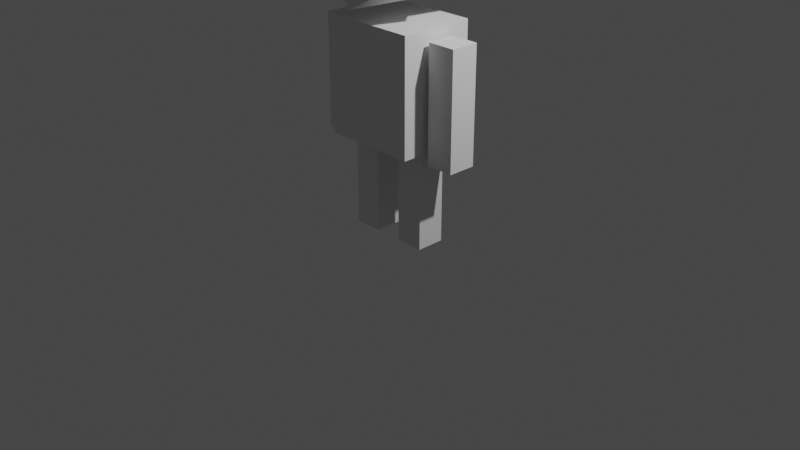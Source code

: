 # Source: SimpleLowPolyCharacter4.blend  (saved by Blender 2.81.16; exported with 4.5.12 LTS)
import bpy
from mathutils import Matrix  # noqa: F401  (used for matrix-valued properties, if any)

bpy.ops.wm.read_factory_settings(use_empty=True)
scene = bpy.context.scene
scene.name = 'Scene'

# ---- collections
col_collection = bpy.data.collections.new('Collection'); scene.collection.children.link(col_collection)
col_collection_2 = bpy.data.collections.new('Collection 2'); scene.collection.children.link(col_collection_2)

# ---- materials (node trees are filled in below, after node groups)
mat_material = bpy.data.materials.new('Material')
mat_material.alpha_threshold = 0.0
mat_material.use_transparent_shadow = False
mat_material.line_color = (0.0, 0.0, 0.0, 1.0)

# ---- material node trees
mat_material.use_nodes = True; mat_material.node_tree.nodes.clear()
_N = mat_material.node_tree.nodes; _L = mat_material.node_tree.links
n0 = _N.new('ShaderNodeOutputMaterial'); n0.name = 'Material Output'; n0.location = (300, 300)
n1 = _N.new('ShaderNodeBsdfPrincipled'); n1.name = 'Principled BSDF'; n1.location = (10, 300)
n1.distribution = 'GGX'
n1.subsurface_method = 'BURLEY'
n1.inputs[2].default_value = 0.4
n1.inputs[3].default_value = 1.45
n1.inputs[27].default_value = (0.0, 0.0, 0.0, 1.0)
n1.inputs[28].default_value = 1.0
_L.new(n1.outputs[0], n0.inputs[0])
n0.is_active_output = True

# ---- world
world_world = bpy.data.worlds.new('World'); scene.world = world_world
world_world.use_nodes = True; world_world.node_tree.nodes.clear()
_N = world_world.node_tree.nodes; _L = world_world.node_tree.links
n0 = _N.new('ShaderNodeOutputWorld'); n0.name = 'World Output'; n0.location = (300, 300)
n1 = _N.new('ShaderNodeBackground'); n1.name = 'Background'; n1.location = (10, 300)
n1.inputs[0].default_value = (0.05088, 0.05088, 0.05088, 1.0)
_L.new(n1.outputs[0], n0.inputs[0])
n0.is_active_output = True
world_world.color = (0.05088, 0.05088, 0.05088)
world_world.use_sun_shadow = False
world_world.sun_shadow_jitter_overblur = 0.0

# ---- cameras
cam_camera = bpy.data.cameras.new('Camera')
cam_camera.clip_end = 100.0
cam_camera.ortho_scale = 7.314

# ---- lights
light_light = bpy.data.lights.new('Light', 'POINT')
light_light.transmission_factor = 0.0
light_light.energy = 1000.0
light_light.shadow_soft_size = 0.1
light_light.shadow_maximum_resolution = 0.006
light_light.use_absolute_resolution = True

# ---- meshes
me_cube = bpy.data.meshes.new('Cube')
me_cube.from_pydata([(0.3815, 0.5, -0.3397), (0.5, -0.4353, 0.5), (0.392, -0.5, -0.5), (5.588e-09, 0.6096, -0.3998), (0.6096, 0.6096, 1.863e-09), (0.6096, -0.4767, 1.863e-09), (-1.863e-09, -0.6096, 0.6096), (-9.313e-10, -0.6096, -0.7297), (0.4768, -1.863e-09, -0.6096), (1.304e-08, -0.7611, 4.657e-09), (0.0, -5.588e-09, -0.7283), (0.7078, 9.313e-09, 0.0), (1.304e-08, 0.8395, 7.451e-09), (5.975e-09, -0.6626, 0.289), (9.662e-09, -0.6875, 0.1381), (0.103, -0.6709, 4.184e-09), (0.09425, -0.6279, 0.2802), (0.09883, -0.6503, 0.1339), (0.2962, -0.5534, 0.2614), (0.3106, -0.5706, 0.1249), (0.2921, -0.5223, 0.1169), (0.08032, -0.6021, 0.1259), (0.2777, -0.5052, 0.2534), (0.07574, -0.5796, 0.2722), (9.99e-09, -0.6884, -0.1439), (0.095, -0.6535, -0.1508), (0.3923, -0.5112, 0.2931), (0.36, -0.5299, 0.2554), (0.05706, -0.7111, 4.395e-09), (0.0522, -0.6434, 0.2841), (0.05262, -0.669, -0.1477), (0.0514, -0.636, 0.3306), (0.2757, -0.5718, -0.2526), (7.233e-09, -0.6685, -0.2918), (8.427e-09, -0.6771, -0.2277), (0.09089, -0.6445, -0.2281), (0.2856, -0.5747, -0.2006), (0.05034, -0.6591, -0.2279), (0.08253, -0.6216, -0.225), (0.2772, -0.5518, -0.1975), (0.2674, -0.5488, -0.2495), (0.04198, -0.6361, -0.2249), (-0.000267, -0.6455, -0.2887), (-0.000267, -0.6541, -0.2247), (0.07738, -0.5877, 0.2197), (0.09589, -0.6359, 0.2277), (0.4054, -0.5209, 0.2047), (0.3662, -0.5355, 0.2076), (0.1022, -0.6485, 0.2836), (0.3679, -0.5506, 0.2589), (0.3041, -0.5741, 0.2648), (0.4003, -0.5319, 0.2965), (0.06014, -0.664, 0.2875), (0.05935, -0.6566, 0.334), (0.4133, -0.5416, 0.2081), (0.3742, -0.5561, 0.211), (0.5785, 0.5, 0.5), (0.6783, 5.958e-09, 0.183), (0.688, -1.863e-09, 0.6096), (0.5785, -0.4353, 0.5), (0.688, 0.6096, 1.863e-09), (0.7567, 5.958e-09, 0.183), (0.6096, 0.721, 1.863e-09), (1.304e-08, 0.9509, 7.451e-09), (1.863e-09, 0.721, 0.6096), (0.5, 0.6114, 0.5), (0.5, 0.5, 0.5869), (0.6096, -1.863e-09, 0.6965), (0.5, -0.4353, 0.5869), (1.863e-09, 0.6096, 0.6965), (-6.519e-09, 8.382e-09, 0.9264), (-1.863e-09, -0.6096, 0.6965), (0.6096, 0.6096, -0.396), (1.304e-08, 0.8395, -0.396), (0.688, 0.6096, -0.396), (0.6783, 5.958e-09, -0.2129), (0.7567, 5.958e-09, -0.2129), (0.6096, 0.721, -0.396), (1.304e-08, 0.9509, -0.396), (0.5, -0.5068, 0.4637), (-1.863e-09, -0.6811, 0.5733), (0.5, -0.5068, 0.5506), (-1.863e-09, -0.6811, 0.6602), (0.6832, -0.1192, 4.657e-10), (0.7004, 8.474e-09, 0.04575), (0.6529, -0.1161, 0.1748), (0.6856, 6.797e-09, 0.1373), (0.693, 7.636e-09, 0.09151), (0.8327, -0.1192, 4.657e-10), (0.8573, 9.313e-09, 0.0), (0.8024, -0.1161, 0.1748), (0.8278, 5.958e-09, 0.183), (0.7542, -0.04139, 0.02185), (0.7168, -0.04139, 0.02185), (0.7314, -0.1164, 0.1529), (0.7542, -0.1188, 0.02185), (0.7314, -0.03906, 0.1529), (0.694, -0.03906, 0.1529), (0.7054, -0.1176, 0.08739), (0.7878, -0.1184, 0.0437), (0.8157, -0.1174, 0.09832), (0.8232, -0.1182, 0.05462), (0.6978, -0.1168, 0.1311), (0.7802, -0.1176, 0.08739), (0.713, -0.1184, 0.0437), (0.7726, -0.1168, 0.1311), (0.7688, -0.1164, 0.1529), (0.694, -0.1164, 0.1529), (0.7915, -0.1188, 0.02185), (0.7168, -0.1188, 0.02185), (0.7726, -0.03945, 0.1311), (0.7764, -0.1172, 0.1092), (0.7016, -0.1172, 0.1092), (0.713, -0.041, 0.0437), (0.784, -0.118, 0.06555), (0.7092, -0.118, 0.06555), (0.7802, -0.04023, 0.08739), (0.7111, -0.1182, 0.05462), (0.7073, -0.1178, 0.07647), (0.7821, -0.1178, 0.07647), (0.7035, -0.1174, 0.09832), (0.6997, -0.117, 0.1202), (0.7745, -0.117, 0.1202), (0.7149, -0.1186, 0.03277), (0.7897, -0.1186, 0.03277), (0.6959, -0.1166, 0.142), (0.7707, -0.1166, 0.142), (0.7783, -0.1174, 0.09832), (0.7859, -0.1182, 0.05462), (0.7802, -0.01738, 0.08739), (0.713, -0.01816, 0.0437), (0.7726, -0.0166, 0.1311), (0.694, -0.01622, 0.1529), (0.7314, -0.01622, 0.1529), (0.7168, -0.01854, 0.02185), (0.7542, -0.01854, 0.02185), (0.7016, -0.01699, 0.1092), (0.7092, -0.01777, 0.06555), (0.7054, -0.01738, 0.08739), (0.7878, -0.01816, 0.0437), (0.6978, -0.0166, 0.1311), (0.7688, -0.01622, 0.1529), (0.7915, -0.01854, 0.02185), (0.7764, -0.01699, 0.1092), (0.784, -0.01777, 0.06555), (0.7111, -0.01796, 0.05462), (0.7073, -0.01757, 0.07647), (0.7821, -0.01757, 0.07647), (0.7035, -0.01719, 0.09832), (0.6997, -0.0168, 0.1202), (0.7745, -0.0168, 0.1202), (0.7149, -0.01835, 0.03277), (0.7897, -0.01835, 0.03277), (0.6959, -0.01641, 0.142), (0.7707, -0.01641, 0.142), (0.7783, -0.01719, 0.09832), (0.7859, -0.01796, 0.05462), (0.7016, -0.03984, 0.1092), (0.7092, -0.04062, 0.06555), (0.7054, -0.04023, 0.08739), (0.7878, -0.041, 0.0437), (0.6978, -0.03945, 0.1311), (0.7688, -0.03906, 0.1529), (0.7915, -0.04139, 0.02185), (0.7764, -0.03984, 0.1092), (0.784, -0.04062, 0.06555), (0.7111, -0.04081, 0.05462), (0.7073, -0.04042, 0.07647), (0.7821, -0.04042, 0.07647), (0.7035, -0.04003, 0.09832), (0.6997, -0.03965, 0.1202), (0.7745, -0.03965, 0.1202), (0.7149, -0.0412, 0.03277), (0.7897, -0.0412, 0.03277), (0.6959, -0.03926, 0.142), (0.7707, -0.03926, 0.142), (0.7783, -0.04003, 0.09832), (0.7859, -0.04081, 0.05462), (0.7168, -0.07437, 0.02185), (0.7542, -0.07437, 0.02185), (0.7333, -0.07224, 0.142), (0.7314, -0.07205, 0.1529), (0.694, -0.07205, 0.1529), (0.7726, -0.07243, 0.1311), (0.7352, -0.07243, 0.1311), (0.713, -0.07399, 0.0437), (0.7504, -0.07399, 0.0437), (0.7802, -0.07321, 0.08739), (0.7428, -0.07321, 0.08739), (0.7523, -0.07418, 0.03277), (0.7016, -0.07282, 0.1092), (0.739, -0.07282, 0.1092), (0.7371, -0.07263, 0.1202), (0.7409, -0.07302, 0.09832), (0.7092, -0.0736, 0.06555), (0.7466, -0.0736, 0.06555), (0.7447, -0.0734, 0.07647), (0.7485, -0.07379, 0.05462), (0.7054, -0.07321, 0.08739), (0.7878, -0.07399, 0.0437), (0.6978, -0.07243, 0.1311), (0.7688, -0.07205, 0.1529), (0.7915, -0.07437, 0.02185), (0.7764, -0.07282, 0.1092), (0.784, -0.0736, 0.06555), (0.7111, -0.07379, 0.05462), (0.7073, -0.0734, 0.07647), (0.7821, -0.0734, 0.07647), (0.7035, -0.07302, 0.09832), (0.6997, -0.07263, 0.1202), (0.7745, -0.07263, 0.1202), (0.7149, -0.07418, 0.03277), (0.7897, -0.07418, 0.03277), (0.6959, -0.07224, 0.142), (0.7707, -0.07224, 0.142), (0.7783, -0.07302, 0.09832), (0.7859, -0.07379, 0.05462)], [], [(30, 28, 9, 24), (59, 61, 58), (28, 14, 9), (19, 18, 22, 20), (8, 2, 7, 10), (0, 8, 10, 3), (17, 19, 20, 21), (23, 44, 21, 20, 22), (17, 45, 16, 29, 13, 14, 28, 15), (18, 16, 23, 22), (45, 17, 21, 44), (25, 30, 24, 34, 37, 35, 36), (26, 31, 53, 51), (27, 47, 55, 49), (26, 51, 54, 46), (25, 15, 28, 30), (12, 4, 0, 3), (15, 25, 36, 32, 33, 7, 2, 5), (36, 35, 38, 39), (0, 4, 11, 8), (32, 36, 39, 40), (41, 43, 42, 40, 39, 38), (33, 32, 40, 42), (35, 37, 41, 38), (37, 34, 43, 41), (16, 45, 44, 23), (54, 51, 53, 52, 48, 50, 49, 55), (16, 18, 50, 48), (31, 29, 52, 53), (47, 46, 54, 55), (29, 16, 48, 52), (18, 27, 49, 50), (29, 31, 26, 46, 47, 27, 18, 19, 17, 15, 5, 1, 6, 13), (67, 58, 56, 66), (57, 4, 72, 75), (61, 60, 56, 58), (86, 84, 87), (60, 61, 76, 74), (1, 57, 61, 59), (64, 65, 62, 63), (79, 59, 81), (66, 56, 65), (67, 70, 71, 68), (66, 69, 70, 67), (64, 69, 66, 65), (6, 1, 79, 80), (67, 68, 59, 58), (4, 12, 73, 72), (60, 62, 65, 56), (75, 72, 74, 76), (72, 73, 78, 77), (72, 77, 74), (12, 63, 78, 73), (63, 62, 77, 78), (61, 57, 75, 76), (62, 60, 74, 77), (80, 79, 81, 82), (71, 6, 80, 82), (1, 59, 79), (68, 71, 82, 81), (68, 81, 59), (57, 85, 90, 91), (86, 57, 91, 89, 11, 84), (4, 87, 84, 11), (57, 86, 87, 4), (57, 1, 85), (85, 1, 5, 2, 8, 11, 83), (100, 101, 88, 89, 91, 90), (83, 11, 89, 88), (88, 101, 128, 99, 124, 108, 95, 109, 123, 104, 117, 115, 118, 98, 120, 112, 121, 102, 125, 107, 94, 106, 126, 105, 122, 111, 127, 100, 90, 85, 83), (94, 107, 132, 133), (119, 103, 129, 147), (126, 106, 141, 154), (111, 122, 150, 143), (99, 128, 156, 139), (122, 105, 131, 150), (128, 114, 144, 156), (108, 124, 152, 142), (124, 99, 139, 152), (118, 115, 137, 146), (98, 118, 146, 138), (121, 112, 136, 149), (103, 127, 155, 129), (102, 121, 149, 140), (127, 111, 143, 155), (123, 109, 134, 151), (104, 123, 151, 130), (117, 104, 130, 145), (115, 117, 145, 137), (120, 98, 138, 148), (95, 108, 142, 135), (109, 95, 135, 134), (112, 120, 148, 136), (125, 102, 140, 153), (149, 136, 157, 170), (140, 149, 170, 161), (153, 140, 161, 174), (132, 153, 174, 97), (148, 138, 159, 169), (136, 148, 169, 157), (142, 152, 173, 163), (152, 139, 160, 173), (139, 156, 177, 160), (144, 147, 168, 165), (156, 144, 165, 177), (147, 129, 116, 168), (151, 134, 93, 172), (134, 135, 92, 93), (130, 151, 172, 113), (135, 142, 163, 92), (129, 155, 176, 116), (146, 137, 158, 167), (155, 143, 164, 176), (138, 146, 167, 159), (133, 132, 97, 96), (143, 150, 171, 164), (141, 133, 96, 162), (150, 131, 110, 171), (105, 126, 154, 131), (106, 94, 133, 141), (114, 119, 147, 144), (107, 125, 153, 132), (167, 158, 194, 206), (176, 164, 203, 215), (159, 167, 206, 198), (164, 171, 210, 203), (162, 96, 181, 201), (171, 110, 183, 210), (110, 175, 214, 183), (166, 113, 185, 205), (175, 162, 201, 214), (96, 97, 182, 181), (158, 166, 205, 194), (170, 157, 190, 209), (161, 170, 209, 200), (174, 161, 200, 213), (97, 174, 213, 182), (169, 159, 198, 208), (157, 169, 208, 190), (163, 173, 212, 202), (173, 160, 199, 212), (160, 177, 216, 199), (165, 168, 207, 204), (177, 165, 204, 216), (168, 116, 187, 207), (172, 93, 178, 211), (137, 145, 166, 158), (154, 141, 162, 175), (145, 130, 113, 166), (131, 154, 175, 110), (213, 200, 184, 180), (211, 178, 179, 189), (209, 190, 191, 192), (208, 198, 188, 193), (206, 194, 195, 196), (205, 185, 186, 197), (194, 205, 197, 195), (198, 206, 196, 188), (188, 196, 207, 187), (196, 195, 204, 207), (190, 208, 193, 191), (200, 209, 192, 184), (184, 192, 210, 183), (192, 191, 203, 210), (185, 211, 189, 186), (186, 189, 212, 199), (189, 179, 202, 212), (182, 213, 180, 181), (181, 180, 214, 201), (180, 184, 183, 214), (191, 193, 215, 203), (193, 188, 187, 215), (195, 197, 216, 204), (197, 186, 199, 216), (116, 176, 215, 187), (92, 163, 202, 179), (93, 92, 179, 178), (113, 172, 211, 185), (103, 119, 114, 128, 101, 100, 127)])
_uv = me_cube.uv_layers.new(name='UVMap')
_uv.uv.foreach_set('vector', [0.4708, 0.8669, 0.5, 0.8655, 0.5, 0.8767, 0.4716, 0.8775, 0.6667, 0.7917, 0.5396, 0.625, 0.6319, 0.625, 0.5, 0.8655, 0.5295, 0.8775, 0.5, 0.8767, 0.5339, 0.8177, 0.5709, 0.8226, 0.5709, 0.8226, 0.5339, 0.8177, 0.3681, 0.625, 0.3333, 0.7917, 0.2448, 0.7552, 0.2483, 0.625, 0.3333, 0.4583, 0.3681, 0.625, 0.2483, 0.625, 0.2448, 0.4948, 0.5309, 0.8585, 0.5339, 0.8177, 0.5339, 0.8177, 0.5309, 0.8585, 0.5646, 0.8606, 0.5525, 0.8599, 0.5309, 0.8585, 0.5339, 0.8177, 0.5709, 0.8226, 0.5309, 0.8585, 0.5525, 0.8599, 0.5646, 0.8606, 0.5633, 0.8686, 0.5617, 0.8784, 0.5295, 0.8775, 0.5, 0.8655, 0.5, 0.8565, 0.5709, 0.8226, 0.5646, 0.8606, 0.5646, 0.8606, 0.5709, 0.8226, 0.5525, 0.8599, 0.5309, 0.8585, 0.5309, 0.8585, 0.5525, 0.8599, 0.4702, 0.8584, 0.4708, 0.8669, 0.4716, 0.8775, 0.457, 0.8779, 0.4559, 0.8676, 0.455, 0.8594, 0.4506, 0.8197, 0.5862, 0.8054, 0.5737, 0.8691, 0.5737, 0.8691, 0.5862, 0.8054, 0.5729, 0.8106, 0.5592, 0.8085, 0.5592, 0.8085, 0.5729, 0.8106, 0.5862, 0.8054, 0.5862, 0.8054, 0.5602, 0.8011, 0.5602, 0.8011, 0.4702, 0.8584, 0.5, 0.8565, 0.5, 0.8655, 0.4708, 0.8669, 0.5, 0.3733, 0.5, 0.4931, 0.3333, 0.4583, 0.3698, 0.3698, 0.5, 0.8565, 0.4702, 0.8584, 0.4506, 0.8197, 0.4378, 0.8215, 0.4459, 0.8782, 0.3698, 0.8802, 0.3333, 0.7917, 0.5, 0.7569, 0.4506, 0.8197, 0.455, 0.8594, 0.455, 0.8594, 0.4506, 0.8197, 0.3333, 0.4583, 0.5, 0.4931, 0.5, 0.625, 0.3681, 0.625, 0.4378, 0.8215, 0.4506, 0.8197, 0.4506, 0.8197, 0.4378, 0.8215, 0.4559, 0.8676, 0.457, 0.8779, 0.4459, 0.8782, 0.4378, 0.8215, 0.4506, 0.8197, 0.455, 0.8594, 0.4459, 0.8782, 0.4378, 0.8215, 0.4378, 0.8215, 0.4459, 0.8782, 0.455, 0.8594, 0.4559, 0.8676, 0.4559, 0.8676, 0.455, 0.8594, 0.4559, 0.8676, 0.457, 0.8779, 0.457, 0.8779, 0.4559, 0.8676, 0.5646, 0.8606, 0.5525, 0.8599, 0.5525, 0.8599, 0.5646, 0.8606, 0.5602, 0.8011, 0.5862, 0.8054, 0.5737, 0.8691, 0.5633, 0.8686, 0.5646, 0.8606, 0.5709, 0.8226, 0.5729, 0.8106, 0.5592, 0.8085, 0.5646, 0.8606, 0.5709, 0.8226, 0.5709, 0.8226, 0.5646, 0.8606, 0.5737, 0.8691, 0.5633, 0.8686, 0.5633, 0.8686, 0.5737, 0.8691, 0.5592, 0.8085, 0.5602, 0.8011, 0.5602, 0.8011, 0.5592, 0.8085, 0.5633, 0.8686, 0.5646, 0.8606, 0.5646, 0.8606, 0.5633, 0.8686, 0.5709, 0.8226, 0.5729, 0.8106, 0.5729, 0.8106, 0.5709, 0.8226, 0.5633, 0.8686, 0.5737, 0.8691, 0.5862, 0.8054, 0.5602, 0.8011, 0.5592, 0.8085, 0.5729, 0.8106, 0.5709, 0.8226, 0.5339, 0.8177, 0.5309, 0.8585, 0.5, 0.8565, 0.5, 0.7569, 0.6667, 0.7917, 0.6302, 0.8802, 0.5617, 0.8784, 0.6319, 0.625, 0.6319, 0.625, 0.6667, 0.4583, 0.6667, 0.4583, 0.5396, 0.625, 0.5, 0.4931, 0.5, 0.4931, 0.5396, 0.625, 0.5396, 0.625, 0.5, 0.4931, 0.6667, 0.4583, 0.6319, 0.625, 0.5297, 0.625, 0.5099, 0.625, 0.5198, 0.625, 0.5, 0.4931, 0.5396, 0.625, 0.5396, 0.625, 0.5, 0.4931, 0.6667, 0.7917, 0.5396, 0.625, 0.5396, 0.625, 0.6667, 0.7917, 0.6302, 0.3698, 0.6667, 0.4583, 0.5, 0.4931, 0.5, 0.3733, 0.6667, 0.7917, 0.6667, 0.7917, 0.6667, 0.7917, 0.6667, 0.4583, 0.6667, 0.4583, 0.6667, 0.4583, 0.6319, 0.625, 0.7517, 0.625, 0.7552, 0.7552, 0.6667, 0.7917, 0.6667, 0.4583, 0.7552, 0.4948, 0.7517, 0.625, 0.6319, 0.625, 0.6302, 0.3698, 0.7552, 0.4948, 0.6667, 0.4583, 0.6667, 0.4583, 0.6302, 0.8802, 0.6667, 0.7917, 0.6667, 0.7917, 0.6302, 0.8802, 0.6319, 0.625, 0.6667, 0.7917, 0.6667, 0.7917, 0.6319, 0.625, 0.5, 0.4931, 0.5, 0.3733, 0.5, 0.3733, 0.5, 0.4931, 0.5, 0.4931, 0.5, 0.4931, 0.6667, 0.4583, 0.6667, 0.4583, 0.5396, 0.625, 0.5, 0.4931, 0.5, 0.4931, 0.5396, 0.625, 0.5, 0.4931, 0.5, 0.3733, 0.5, 0.3733, 0.5, 0.4931, 0.5, 0.4931, 0.5, 0.4931, 0.5, 0.4931, 0.0, 0.0, 0.0, 0.0, 0.0, 0.0, 0.0, 0.0, 0.5, 0.3733, 0.5, 0.4931, 0.5, 0.4931, 0.5, 0.3733, 0.5396, 0.625, 0.5396, 0.625, 0.5396, 0.625, 0.5396, 0.625, 0.5, 0.4931, 0.5, 0.4931, 0.5, 0.4931, 0.5, 0.4931, 0.6302, 0.8802, 0.6667, 0.7917, 0.6667, 0.7917, 0.6302, 0.8802, 0.0, 0.0, 0.0, 0.0, 0.0, 0.0, 0.0, 0.0, 0.6667, 0.7917, 0.6667, 0.7917, 0.6667, 0.7917, 0.6667, 0.7917, 0.7552, 0.7552, 0.7552, 0.7552, 0.6667, 0.7917, 0.6667, 0.7917, 0.6667, 0.7917, 0.6667, 0.7917, 0.5396, 0.625, 0.5422, 0.6606, 0.5422, 0.6606, 0.5396, 0.625, 0.5297, 0.625, 0.5396, 0.625, 0.5396, 0.625, 0.5, 0.625, 0.5, 0.625, 0.5099, 0.625, 0.5, 0.4931, 0.5198, 0.625, 0.5099, 0.625, 0.5, 0.625, 0.5396, 0.625, 0.5297, 0.625, 0.5198, 0.625, 0.5, 0.4931, 0.5396, 0.625, 0.6667, 0.7917, 0.5422, 0.6606, 0.5422, 0.6606, 0.6667, 0.7917, 0.5, 0.7569, 0.3333, 0.7917, 0.3681, 0.625, 0.5, 0.625, 0.5, 0.658, 0.5237, 0.6595, 0.5132, 0.6588, 0.5, 0.658, 0.5, 0.625, 0.5396, 0.625, 0.5422, 0.6606, 0.5, 0.658, 0.5, 0.625, 0.5, 0.625, 0.5, 0.658, 0.5, 0.658, 0.5132, 0.6588, 0.5132, 0.6588, 0.5106, 0.6586, 0.5079, 0.6585, 0.5053, 0.6583, 0.5053, 0.6583, 0.5053, 0.6583, 0.5079, 0.6585, 0.5106, 0.6586, 0.5132, 0.6588, 0.5158, 0.659, 0.5185, 0.6591, 0.5211, 0.6593, 0.5237, 0.6595, 0.5264, 0.6596, 0.529, 0.6598, 0.5317, 0.6599, 0.5343, 0.6601, 0.5369, 0.6603, 0.5369, 0.6603, 0.5369, 0.6603, 0.5343, 0.6601, 0.5317, 0.6599, 0.529, 0.6598, 0.5264, 0.6596, 0.5237, 0.6595, 0.5237, 0.6595, 0.5422, 0.6606, 0.5422, 0.6606, 0.5, 0.658, 0.5369, 0.6603, 0.5369, 0.6603, 0.5369, 0.6603, 0.5369, 0.6603, 0.5185, 0.6591, 0.5211, 0.6593, 0.5211, 0.6593, 0.5185, 0.6591, 0.5343, 0.6601, 0.5369, 0.6603, 0.5369, 0.6603, 0.5343, 0.6601, 0.5264, 0.6596, 0.529, 0.6598, 0.529, 0.6598, 0.5264, 0.6596, 0.5106, 0.6586, 0.5132, 0.6588, 0.5132, 0.6588, 0.5106, 0.6586, 0.529, 0.6598, 0.5317, 0.6599, 0.5317, 0.6599, 0.529, 0.6598, 0.5132, 0.6588, 0.5158, 0.659, 0.5158, 0.659, 0.5132, 0.6588, 0.5053, 0.6583, 0.5079, 0.6585, 0.5079, 0.6585, 0.5053, 0.6583, 0.5079, 0.6585, 0.5106, 0.6586, 0.5106, 0.6586, 0.5079, 0.6585, 0.5185, 0.6591, 0.5158, 0.659, 0.5158, 0.659, 0.5185, 0.6591, 0.5211, 0.6593, 0.5185, 0.6591, 0.5185, 0.6591, 0.5211, 0.6593, 0.529, 0.6598, 0.5264, 0.6596, 0.5264, 0.6596, 0.529, 0.6598, 0.5211, 0.6593, 0.5237, 0.6595, 0.5237, 0.6595, 0.5211, 0.6593, 0.5317, 0.6599, 0.529, 0.6598, 0.529, 0.6598, 0.5317, 0.6599, 0.5237, 0.6595, 0.5264, 0.6596, 0.5264, 0.6596, 0.5237, 0.6595, 0.5079, 0.6585, 0.5053, 0.6583, 0.5053, 0.6583, 0.5079, 0.6585, 0.5106, 0.6586, 0.5079, 0.6585, 0.5079, 0.6585, 0.5106, 0.6586, 0.5132, 0.6588, 0.5106, 0.6586, 0.5106, 0.6586, 0.5132, 0.6588, 0.5158, 0.659, 0.5132, 0.6588, 0.5132, 0.6588, 0.5158, 0.659, 0.5237, 0.6595, 0.5211, 0.6593, 0.5211, 0.6593, 0.5237, 0.6595, 0.5053, 0.6583, 0.5053, 0.6583, 0.5053, 0.6583, 0.5053, 0.6583, 0.5053, 0.6583, 0.5053, 0.6583, 0.5053, 0.6583, 0.5053, 0.6583, 0.5264, 0.6596, 0.5237, 0.6595, 0.5237, 0.6595, 0.5264, 0.6596, 0.5343, 0.6601, 0.5317, 0.6599, 0.5317, 0.6599, 0.5343, 0.6601, 0.529, 0.6598, 0.5264, 0.6596, 0.5264, 0.6596, 0.529, 0.6598, 0.5317, 0.6599, 0.529, 0.6598, 0.529, 0.6598, 0.5317, 0.6599, 0.5343, 0.6601, 0.5317, 0.6599, 0.5317, 0.6599, 0.5343, 0.6601, 0.5369, 0.6603, 0.5343, 0.6601, 0.5343, 0.6601, 0.5369, 0.6603, 0.5237, 0.6595, 0.5211, 0.6593, 0.5211, 0.6593, 0.5237, 0.6595, 0.5264, 0.6596, 0.5237, 0.6595, 0.5237, 0.6595, 0.5264, 0.6596, 0.5053, 0.6583, 0.5079, 0.6585, 0.5079, 0.6585, 0.5053, 0.6583, 0.5079, 0.6585, 0.5106, 0.6586, 0.5106, 0.6586, 0.5079, 0.6585, 0.5106, 0.6586, 0.5132, 0.6588, 0.5132, 0.6588, 0.5106, 0.6586, 0.5158, 0.659, 0.5185, 0.6591, 0.5185, 0.6591, 0.5158, 0.659, 0.5132, 0.6588, 0.5158, 0.659, 0.5158, 0.659, 0.5132, 0.6588, 0.5185, 0.6591, 0.5211, 0.6593, 0.5211, 0.6593, 0.5185, 0.6591, 0.5079, 0.6585, 0.5053, 0.6583, 0.5053, 0.6583, 0.5079, 0.6585, 0.5053, 0.6583, 0.5053, 0.6583, 0.5053, 0.6583, 0.5053, 0.6583, 0.5106, 0.6586, 0.5079, 0.6585, 0.5079, 0.6585, 0.5106, 0.6586, 0.5053, 0.6583, 0.5053, 0.6583, 0.5053, 0.6583, 0.5053, 0.6583, 0.5211, 0.6593, 0.5237, 0.6595, 0.5237, 0.6595, 0.5211, 0.6593, 0.5185, 0.6591, 0.5158, 0.659, 0.5158, 0.659, 0.5185, 0.6591, 0.5237, 0.6595, 0.5264, 0.6596, 0.5264, 0.6596, 0.5237, 0.6595, 0.5211, 0.6593, 0.5185, 0.6591, 0.5185, 0.6591, 0.5211, 0.6593, 0.5369, 0.6603, 0.5369, 0.6603, 0.5369, 0.6603, 0.5369, 0.6603, 0.5264, 0.6596, 0.529, 0.6598, 0.529, 0.6598, 0.5264, 0.6596, 0.5369, 0.6603, 0.5369, 0.6603, 0.5369, 0.6603, 0.5369, 0.6603, 0.529, 0.6598, 0.5317, 0.6599, 0.5317, 0.6599, 0.529, 0.6598, 0.5317, 0.6599, 0.5343, 0.6601, 0.5343, 0.6601, 0.5317, 0.6599, 0.5369, 0.6603, 0.5369, 0.6603, 0.5369, 0.6603, 0.5369, 0.6603, 0.5158, 0.659, 0.5185, 0.6591, 0.5185, 0.6591, 0.5158, 0.659, 0.5369, 0.6603, 0.5343, 0.6601, 0.5343, 0.6601, 0.5369, 0.6603, 0.5185, 0.6591, 0.5158, 0.659, 0.5158, 0.659, 0.5185, 0.6591, 0.5237, 0.6595, 0.5264, 0.6596, 0.5264, 0.6596, 0.5237, 0.6595, 0.5211, 0.6593, 0.5185, 0.6591, 0.5185, 0.6591, 0.5211, 0.6593, 0.5264, 0.6596, 0.529, 0.6598, 0.529, 0.6598, 0.5264, 0.6596, 0.5369, 0.6603, 0.5369, 0.6603, 0.5369, 0.6603, 0.5369, 0.6603, 0.529, 0.6598, 0.5317, 0.6599, 0.5317, 0.6599, 0.529, 0.6598, 0.5317, 0.6599, 0.5343, 0.6601, 0.5343, 0.6601, 0.5317, 0.6599, 0.5132, 0.6588, 0.5106, 0.6586, 0.5106, 0.6586, 0.5132, 0.6588, 0.5343, 0.6601, 0.5369, 0.6603, 0.5369, 0.6603, 0.5343, 0.6601, 0.5369, 0.6603, 0.5369, 0.6603, 0.5369, 0.6603, 0.5369, 0.6603, 0.5158, 0.659, 0.5132, 0.6588, 0.5132, 0.6588, 0.5158, 0.659, 0.529, 0.6598, 0.5264, 0.6596, 0.5264, 0.6596, 0.529, 0.6598, 0.5317, 0.6599, 0.529, 0.6598, 0.529, 0.6598, 0.5317, 0.6599, 0.5343, 0.6601, 0.5317, 0.6599, 0.5317, 0.6599, 0.5343, 0.6601, 0.5369, 0.6603, 0.5343, 0.6601, 0.5343, 0.6601, 0.5369, 0.6603, 0.5237, 0.6595, 0.5211, 0.6593, 0.5211, 0.6593, 0.5237, 0.6595, 0.5264, 0.6596, 0.5237, 0.6595, 0.5237, 0.6595, 0.5264, 0.6596, 0.5053, 0.6583, 0.5079, 0.6585, 0.5079, 0.6585, 0.5053, 0.6583, 0.5079, 0.6585, 0.5106, 0.6586, 0.5106, 0.6586, 0.5079, 0.6585, 0.5106, 0.6586, 0.5132, 0.6588, 0.5132, 0.6588, 0.5106, 0.6586, 0.5158, 0.659, 0.5185, 0.6591, 0.5185, 0.6591, 0.5158, 0.659, 0.5132, 0.6588, 0.5158, 0.659, 0.5158, 0.659, 0.5132, 0.6588, 0.5185, 0.6591, 0.5211, 0.6593, 0.5211, 0.6593, 0.5185, 0.6591, 0.5079, 0.6585, 0.5053, 0.6583, 0.5053, 0.6583, 0.5079, 0.6585, 0.5158, 0.659, 0.5132, 0.6588, 0.5132, 0.6588, 0.5158, 0.659, 0.5343, 0.6601, 0.5369, 0.6603, 0.5369, 0.6603, 0.5343, 0.6601, 0.5132, 0.6588, 0.5106, 0.6586, 0.5106, 0.6586, 0.5132, 0.6588, 0.5317, 0.6599, 0.5343, 0.6601, 0.5343, 0.6601, 0.5317, 0.6599, 0.5343, 0.6601, 0.5317, 0.6599, 0.5317, 0.6599, 0.5343, 0.6601, 0.5079, 0.6585, 0.5053, 0.6583, 0.5053, 0.6583, 0.5079, 0.6585, 0.529, 0.6598, 0.5264, 0.6596, 0.5264, 0.6596, 0.529, 0.6598, 0.5237, 0.6595, 0.5211, 0.6593, 0.5211, 0.6593, 0.5237, 0.6595, 0.5185, 0.6591, 0.5158, 0.659, 0.5158, 0.659, 0.5185, 0.6591, 0.5132, 0.6588, 0.5106, 0.6586, 0.5106, 0.6586, 0.5132, 0.6588, 0.5158, 0.659, 0.5132, 0.6588, 0.5132, 0.6588, 0.5158, 0.659, 0.5211, 0.6593, 0.5185, 0.6591, 0.5185, 0.6591, 0.5211, 0.6593, 0.5211, 0.6593, 0.5185, 0.6591, 0.5185, 0.6591, 0.5211, 0.6593, 0.5185, 0.6591, 0.5158, 0.659, 0.5158, 0.659, 0.5185, 0.6591, 0.5264, 0.6596, 0.5237, 0.6595, 0.5237, 0.6595, 0.5264, 0.6596, 0.5317, 0.6599, 0.529, 0.6598, 0.529, 0.6598, 0.5317, 0.6599, 0.5317, 0.6599, 0.529, 0.6598, 0.529, 0.6598, 0.5317, 0.6599, 0.529, 0.6598, 0.5264, 0.6596, 0.5264, 0.6596, 0.529, 0.6598, 0.5106, 0.6586, 0.5079, 0.6585, 0.5079, 0.6585, 0.5106, 0.6586, 0.5106, 0.6586, 0.5079, 0.6585, 0.5079, 0.6585, 0.5106, 0.6586, 0.5079, 0.6585, 0.5053, 0.6583, 0.5053, 0.6583, 0.5079, 0.6585, 0.5369, 0.6603, 0.5343, 0.6601, 0.5343, 0.6601, 0.5369, 0.6603, 0.5369, 0.6603, 0.5343, 0.6601, 0.5343, 0.6601, 0.5369, 0.6603, 0.5343, 0.6601, 0.5317, 0.6599, 0.5317, 0.6599, 0.5343, 0.6601, 0.5264, 0.6596, 0.5237, 0.6595, 0.5237, 0.6595, 0.5264, 0.6596, 0.5237, 0.6595, 0.5211, 0.6593, 0.5211, 0.6593, 0.5237, 0.6595, 0.5158, 0.659, 0.5132, 0.6588, 0.5132, 0.6588, 0.5158, 0.659, 0.5132, 0.6588, 0.5106, 0.6586, 0.5106, 0.6586, 0.5132, 0.6588, 0.5211, 0.6593, 0.5237, 0.6595, 0.5237, 0.6595, 0.5211, 0.6593, 0.5053, 0.6583, 0.5053, 0.6583, 0.5053, 0.6583, 0.5053, 0.6583, 0.5053, 0.6583, 0.5053, 0.6583, 0.5053, 0.6583, 0.5053, 0.6583, 0.5106, 0.6586, 0.5079, 0.6585, 0.5079, 0.6585, 0.5106, 0.6586, 0.5211, 0.6593, 0.5185, 0.6591, 0.5158, 0.659, 0.5132, 0.6588, 0.5132, 0.6588, 0.5237, 0.6595, 0.5237, 0.6595])
me_cube.materials.append(mat_material)
me_cube.use_remesh_preserve_volume = False
me_cube.use_remesh_preserve_attributes = False
me_cube.use_mirror_vertex_groups = False
me_cube.update()
me_cube_001 = bpy.data.meshes.new('Cube.001')
me_cube_001.from_pydata([(-1.0, -1.0, -1.0), (-1.0, -1.0, 1.0), (-1.0, 1.0, -1.0), (-1.0, 1.0, 1.0), (1.0, -1.0, -1.0), (1.0, -1.0, 1.0), (1.0, 1.0, -1.0), (1.0, 1.0, 1.0)], [], [(0, 1, 3, 2), (2, 3, 7, 6), (6, 7, 5, 4), (4, 5, 1, 0), (2, 6, 4, 0), (7, 3, 1, 5)])
_uv = me_cube_001.uv_layers.new(name='UVMap')
_uv.uv.foreach_set('vector', [0.375, 0.0, 0.625, 0.0, 0.625, 0.25, 0.375, 0.25, 0.375, 0.25, 0.625, 0.25, 0.625, 0.5, 0.375, 0.5, 0.375, 0.5, 0.625, 0.5, 0.625, 0.75, 0.375, 0.75, 0.375, 0.75, 0.625, 0.75, 0.625, 1.0, 0.375, 1.0, 0.125, 0.5, 0.375, 0.5, 0.375, 0.75, 0.125, 0.75, 0.625, 0.5, 0.875, 0.5, 0.875, 0.75, 0.625, 0.75])
me_cube_001.use_remesh_fix_poles = True
me_cube_001.use_remesh_preserve_attributes = False
me_cube_001.use_mirror_vertex_groups = False
me_cube_001.update()
me_cube_002 = bpy.data.meshes.new('Cube.002')
me_cube_002.from_pydata([(-1.0, -1.0, -1.0), (-1.0, -1.0, 1.0), (-1.0, 1.0, -1.0), (-1.0, 1.0, 1.0), (1.0, -1.0, -1.0), (1.0, -1.0, 1.0), (1.0, 1.0, -1.0), (1.0, 1.0, 1.0)], [], [(0, 1, 3, 2), (2, 3, 7, 6), (6, 7, 5, 4), (4, 5, 1, 0), (2, 6, 4, 0), (7, 3, 1, 5)])
_uv = me_cube_002.uv_layers.new(name='UVMap')
_uv.uv.foreach_set('vector', [0.375, 0.0, 0.625, 0.0, 0.625, 0.25, 0.375, 0.25, 0.375, 0.25, 0.625, 0.25, 0.625, 0.5, 0.375, 0.5, 0.375, 0.5, 0.625, 0.5, 0.625, 0.75, 0.375, 0.75, 0.375, 0.75, 0.625, 0.75, 0.625, 1.0, 0.375, 1.0, 0.125, 0.5, 0.375, 0.5, 0.375, 0.75, 0.125, 0.75, 0.625, 0.5, 0.875, 0.5, 0.875, 0.75, 0.625, 0.75])
me_cube_002.use_remesh_fix_poles = True
me_cube_002.use_remesh_preserve_attributes = False
me_cube_002.use_mirror_vertex_groups = False
me_cube_002.update()
me_cube_003 = bpy.data.meshes.new('Cube.003')
me_cube_003.from_pydata([(-1.0, -1.0, -1.0), (-1.0, -1.0, 1.0), (-1.0, 1.0, -1.0), (-1.0, 1.0, 1.0), (1.0, -1.0, -1.0), (1.0, -1.0, 1.0), (1.0, 1.0, -1.0), (1.0, 1.0, 1.0)], [], [(0, 1, 3, 2), (2, 3, 7, 6), (6, 7, 5, 4), (4, 5, 1, 0), (2, 6, 4, 0), (7, 3, 1, 5)])
_uv = me_cube_003.uv_layers.new(name='UVMap')
_uv.uv.foreach_set('vector', [0.375, 0.0, 0.625, 0.0, 0.625, 0.25, 0.375, 0.25, 0.375, 0.25, 0.625, 0.25, 0.625, 0.5, 0.375, 0.5, 0.375, 0.5, 0.625, 0.5, 0.625, 0.75, 0.375, 0.75, 0.375, 0.75, 0.625, 0.75, 0.625, 1.0, 0.375, 1.0, 0.125, 0.5, 0.375, 0.5, 0.375, 0.75, 0.125, 0.75, 0.625, 0.5, 0.875, 0.5, 0.875, 0.75, 0.625, 0.75])
me_cube_003.use_remesh_fix_poles = True
me_cube_003.use_remesh_preserve_attributes = False
me_cube_003.use_mirror_vertex_groups = False
me_cube_003.update()
me_cube_004 = bpy.data.meshes.new('Cube.004')
me_cube_004.from_pydata([(-1.0, -1.0, -1.0), (-1.0, -1.0, 1.0), (-1.0, 1.0, -1.0), (-1.0, 1.0, 1.0), (1.0, -1.0, -1.0), (1.0, -1.0, 1.0), (1.0, 1.0, -1.0), (1.0, 1.0, 1.0)], [], [(0, 1, 3, 2), (2, 3, 7, 6), (6, 7, 5, 4), (4, 5, 1, 0), (2, 6, 4, 0), (7, 3, 1, 5)])
_uv = me_cube_004.uv_layers.new(name='UVMap')
_uv.uv.foreach_set('vector', [0.375, 0.0, 0.625, 0.0, 0.625, 0.25, 0.375, 0.25, 0.375, 0.25, 0.625, 0.25, 0.625, 0.5, 0.375, 0.5, 0.375, 0.5, 0.625, 0.5, 0.625, 0.75, 0.375, 0.75, 0.375, 0.75, 0.625, 0.75, 0.625, 1.0, 0.375, 1.0, 0.125, 0.5, 0.375, 0.5, 0.375, 0.75, 0.125, 0.75, 0.625, 0.5, 0.875, 0.5, 0.875, 0.75, 0.625, 0.75])
me_cube_004.use_remesh_fix_poles = True
me_cube_004.use_remesh_preserve_attributes = False
me_cube_004.use_mirror_vertex_groups = False
me_cube_004.update()
me_cube_005 = bpy.data.meshes.new('Cube.005')
me_cube_005.from_pydata([(-1.0, -1.0, -1.0), (-1.0, -1.0, 1.0), (-1.0, 1.0, -1.0), (-1.0, 1.0, 1.0), (1.0, -1.0, -1.0), (1.0, -1.0, 1.0), (1.0, 1.0, -1.0), (1.0, 1.0, 1.0)], [], [(0, 1, 3, 2), (2, 3, 7, 6), (6, 7, 5, 4), (4, 5, 1, 0), (2, 6, 4, 0), (7, 3, 1, 5)])
_uv = me_cube_005.uv_layers.new(name='UVMap')
_uv.uv.foreach_set('vector', [0.375, 0.0, 0.625, 0.0, 0.625, 0.25, 0.375, 0.25, 0.375, 0.25, 0.625, 0.25, 0.625, 0.5, 0.375, 0.5, 0.375, 0.5, 0.625, 0.5, 0.625, 0.75, 0.375, 0.75, 0.375, 0.75, 0.625, 0.75, 0.625, 1.0, 0.375, 1.0, 0.125, 0.5, 0.375, 0.5, 0.375, 0.75, 0.125, 0.75, 0.625, 0.5, 0.875, 0.5, 0.875, 0.75, 0.625, 0.75])
me_cube_005.use_remesh_fix_poles = True
me_cube_005.use_remesh_preserve_attributes = False
me_cube_005.use_mirror_vertex_groups = False
me_cube_005.update()
me_plane = bpy.data.meshes.new('Plane')
me_plane.from_pydata([], [], [])
_uv = me_plane.uv_layers.new(name='UVMap')
_uv.uv.foreach_set('vector', [])
me_plane.use_remesh_fix_poles = True
me_plane.use_remesh_preserve_attributes = False
me_plane.use_mirror_vertex_groups = False
me_plane.update()

# ---- objects
ob_light = bpy.data.objects.new('Light', light_light)
ob_camera = bpy.data.objects.new('Camera', cam_camera)
ob_cube = bpy.data.objects.new('Cube', me_cube)
ob_cube_001 = bpy.data.objects.new('Cube.001', me_cube_001)
ob_cube_002 = bpy.data.objects.new('Cube.002', me_cube_002)
ob_cube_003 = bpy.data.objects.new('Cube.003', me_cube_003)
ob_cube_004 = bpy.data.objects.new('Cube.004', me_cube_004)
ob_cube_005 = bpy.data.objects.new('Cube.005', me_cube_005)
ob_plane = bpy.data.objects.new('Plane', me_plane)

# ---- transforms, parenting, visibility, modifiers, constraints
ob_light.location = (4.076, 1.005, 5.904)
ob_light.rotation_euler = (0.6503, 0.05522, 1.866)
ob_light.lock_rotations_4d = False
ob_light.empty_display_type = 'ARROWS'
ob_light.color = (0.0, 0.0, 0.0, 0.0)
ob_light.lineart.crease_threshold = 0.0
ob_camera.location = (7.359, -6.926, 4.958)
ob_camera.rotation_euler = (1.109, 0.0, 0.8149)
ob_camera.lock_rotations_4d = False
ob_camera.empty_display_type = 'ARROWS'
ob_camera.color = (0.0, 0.0, 0.0, 0.0)
ob_camera.display_type = 'WIRE'
ob_camera.lineart.crease_threshold = 0.0
ob_cube.location = (0.0, 0.0, 3.0)
ob_cube.lock_rotations_4d = False
ob_cube.empty_display_type = 'ARROWS'
ob_cube.lineart.crease_threshold = 0.0
_m = ob_cube.modifiers.new('Mirror', 'MIRROR')
ob_cube_001.location = (0.0, 0.0, 1.5)
ob_cube_001.scale = (0.5, 0.4, 0.6)
ob_cube_001.lineart.crease_threshold = 0.0
ob_cube_002.location = (0.7, 0.0, 1.4)
ob_cube_002.scale = (0.15, 0.15, 0.6)
ob_cube_002.lineart.crease_threshold = 0.0
ob_cube_003.location = (-0.7, 0.0, 1.4)
ob_cube_003.scale = (0.15, 0.15, 0.6)
ob_cube_003.lineart.crease_threshold = 0.0
ob_cube_004.location = (0.3, 0.0, 0.37)
ob_cube_004.scale = (0.15, 0.15, 0.5)
ob_cube_004.lineart.crease_threshold = 0.0
ob_cube_005.location = (-0.3, 0.0, 0.37)
ob_cube_005.scale = (0.15, 0.15, 0.5)
ob_cube_005.lineart.crease_threshold = 0.0
ob_plane.location = (0.0, 0.0, 3.007)
ob_plane.scale = (0.5, 0.5, 0.5)
ob_plane.lineart.crease_threshold = 0.0

# ---- collection membership
col_collection.objects.link(ob_light)
col_collection.objects.link(ob_camera)
col_collection_2.objects.link(ob_cube)
col_collection_2.objects.link(ob_cube_001)
col_collection_2.objects.link(ob_cube_002)
col_collection_2.objects.link(ob_cube_003)
col_collection_2.objects.link(ob_cube_004)
col_collection_2.objects.link(ob_cube_005)
col_collection_2.objects.link(ob_plane)

# ---- scene / render settings (as saved in the file)
scene.camera = ob_camera
scene.frame_start = 1; scene.frame_end = 250; scene.frame_set(1)
scene.render.engine = 'BLENDER_EEVEE_NEXT'
scene.cycles.use_denoising = False
scene.cycles.samples = 128
scene.cycles.sampling_pattern = 'TABULATED_SOBOL'
scene.cycles.use_adaptive_sampling = False
scene.cycles.use_light_tree = False
scene.view_settings.view_transform = 'Filmic'
bpy.context.view_layer.update()

